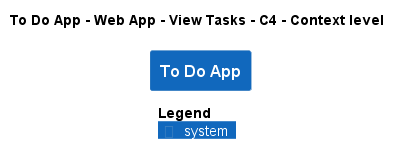

The diagram above was rendered by PlantUML. Its source (embedded in the PNG):
@startuml
!pragma layout smetana
!include ..\..\..\..\..\..\.c4s\C4_Context.puml

AddElementTag("state:new", $bgColor=green, $fontColor=#ffffff, $borderColor=green, $shadowing="False")
AddElementTag("state:changed", $bgColor=orange, $fontColor=#ffffff, $borderColor=orange, $shadowing="False")
AddElementTag("state:removed", $bgColor=red, $fontColor=#ffffff, $borderColor=red, $shadowing="False")

AddRelTag("state:new", $textColor=green, $lineColor=green)
AddRelTag("state:changed", $textColor=orange, $lineColor=orange)
AddRelTag("state:removed", $textColor=red, $lineColor=red)

SHOW_PERSON_PORTRAIT()
LAYOUT_TOP_DOWN()

skinparam linetype polyline

title To Do App - Web App - View Tasks - C4 - Context level

System(ToDoAppExample.SoftwareSystems.ToDoApp, "To Do App", "")



SHOW_LEGEND()
@enduml